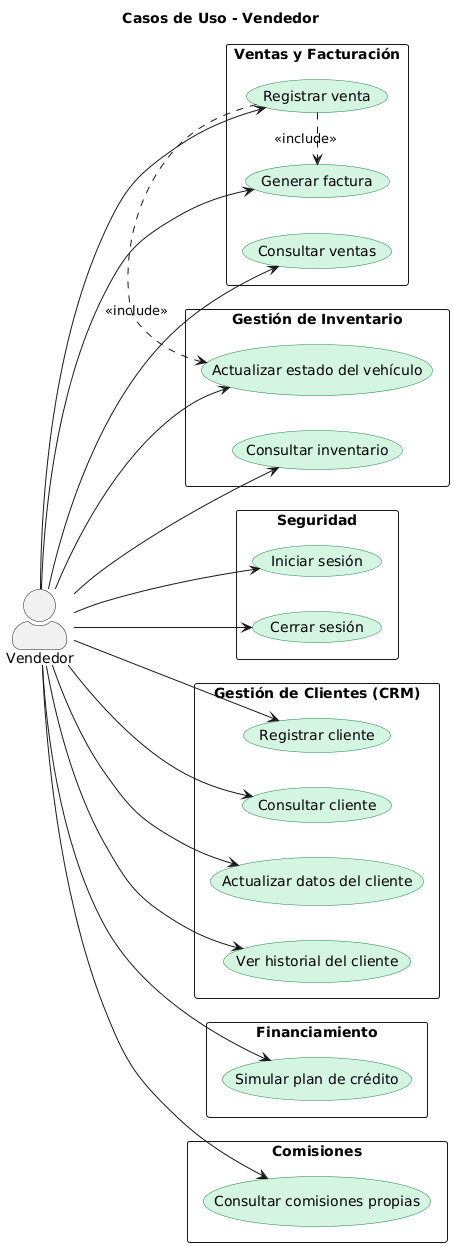

The diagram above was rendered by PlantUML. Its source (embedded in the PNG):
@startuml
title Casos de Uso - Vendedor

left to right direction
skinparam actorStyle awesome
skinparam usecase {
  BackgroundColor #D5F5E3
  BorderColor #1E8449
}

actor "Vendedor" as Vendedor

rectangle "Seguridad" {
  usecase "Iniciar sesión" as UC_Login
  usecase "Cerrar sesión" as UC_Logout
}

rectangle "Gestión de Inventario" {
  usecase "Consultar inventario" as UC_ConsInv
  usecase "Actualizar estado del vehículo" as UC_EstVeh
}

rectangle "Gestión de Clientes (CRM)" {
  usecase "Registrar cliente" as UC_RegCli
  usecase "Consultar cliente" as UC_ConsCli
  usecase "Actualizar datos del cliente" as UC_ActCli
  usecase "Ver historial del cliente" as UC_HistCli
}

rectangle "Ventas y Facturación" {
  usecase "Registrar venta" as UC_RegVenta
  usecase "Generar factura" as UC_Factura
  usecase "Consultar ventas" as UC_ConsVenta
}

rectangle "Financiamiento" {
  usecase "Simular plan de crédito" as UC_SimCredito
}

rectangle "Comisiones" {
  usecase "Consultar comisiones propias" as UC_ConsCom
}

Vendedor --> UC_Login
Vendedor --> UC_Logout
Vendedor --> UC_ConsInv
Vendedor --> UC_EstVeh
Vendedor --> UC_RegCli
Vendedor --> UC_ConsCli
Vendedor --> UC_ActCli
Vendedor --> UC_HistCli
Vendedor --> UC_RegVenta
Vendedor --> UC_Factura
Vendedor --> UC_ConsVenta
Vendedor --> UC_SimCredito
Vendedor --> UC_ConsCom

UC_RegVenta .> UC_Factura : <<include>>
UC_RegVenta .> UC_EstVeh : <<include>>
@enduml